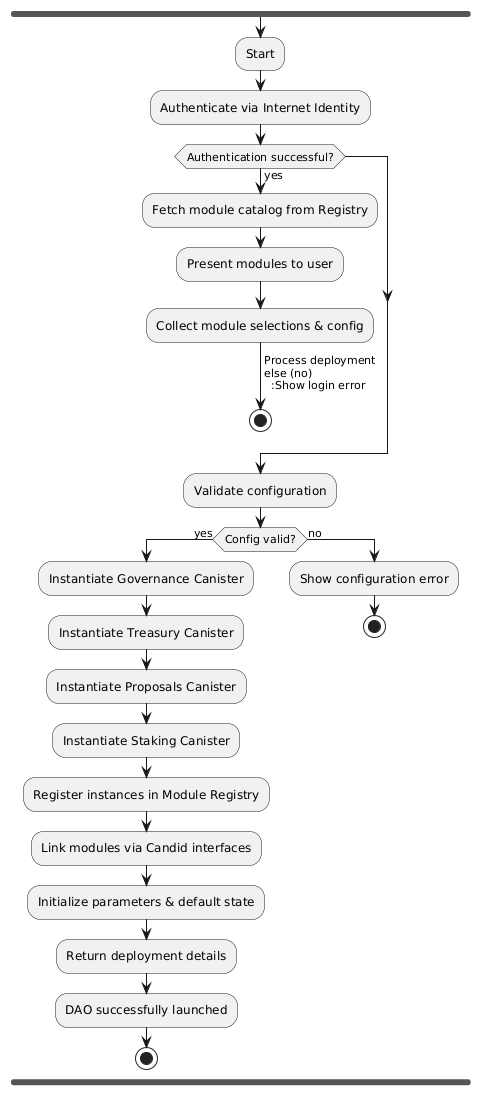

The diagram above was rendered by PlantUML. Its source (embedded in the PNG):
@startuml
fork
   :Start;
   :Authenticate via Internet Identity;
   if (Authentication successful?) then (yes)
     :Fetch module catalog from Registry;
     :Present modules to user;
     :Collect module selections & config;
     -> Process deployment
   else (no)
     :Show login error;
     stop
   endif

   :Validate configuration;
   if (Config valid?) then (yes)
     :Instantiate Governance Canister;
     :Instantiate Treasury Canister;
     :Instantiate Proposals Canister;
     :Instantiate Staking Canister;
     :Register instances in Module Registry;
     :Link modules via Candid interfaces;
     :Initialize parameters & default state;
     :Return deployment details;
     :DAO successfully launched;
     stop
   else (no)
     :Show configuration error;
     stop
   endif
end fork
@enduml